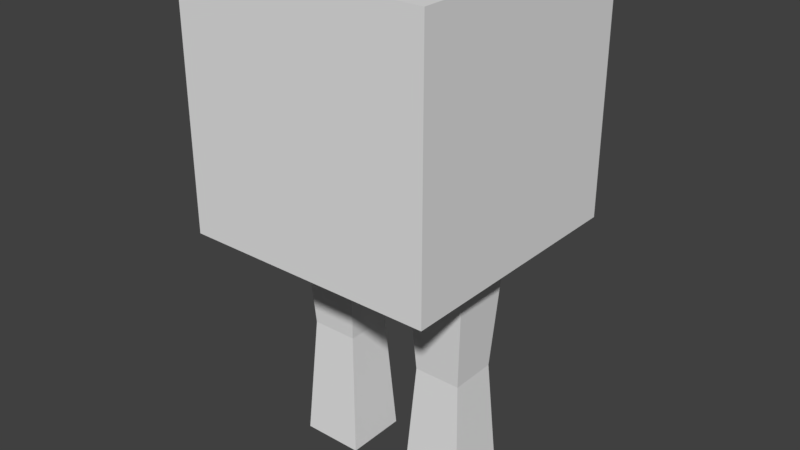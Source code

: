 # Source: Legs.blend  (saved by Blender 2.80.75; exported with 4.5.12 LTS)
import bpy
from mathutils import Matrix  # noqa: F401  (used for matrix-valued properties, if any)

bpy.ops.wm.read_factory_settings(use_empty=True)
scene = bpy.context.scene
scene.name = 'Scene'

# ---- collections
col_collection_1 = bpy.data.collections.new('Collection 1'); scene.collection.children.link(col_collection_1)

# ---- materials (node trees are filled in below, after node groups)
mat_material = bpy.data.materials.new('Material')
mat_material.alpha_threshold = 0.0
mat_material.roughness = 0.5
mat_material.line_color = (0.0, 0.0, 0.0, 1.0)

# ---- material node trees

# ---- world
world_world = bpy.data.worlds.new('World'); scene.world = world_world
world_world.color = (0.05088, 0.05088, 0.05088)
world_world.use_sun_shadow = False
world_world.sun_shadow_jitter_overblur = 0.0

# ---- meshes
me_cube = bpy.data.meshes.new('Cube')
me_cube.from_pydata([(1.0, 1.0, 2.0), (1.0, -1.0, 2.0), (1.0, 1.0, 4.0), (1.0, -1.0, 4.0), (0.3125, -0.1875, 1.0), (0.25, -0.25, 2.0), (0.3125, 0.1875, 1.0), (0.25, 0.25, 2.0), (0.6875, -0.1875, 1.0), (0.75, -0.25, 2.0), (0.6875, 0.1875, 1.0), (0.75, 0.25, 2.0), (0.25, 0.25, 0.0), (0.25, -0.25, 0.0), (0.75, 0.25, 0.0), (0.75, -0.25, 0.0), (0.3, -0.2, 0.8), (0.2875, -0.2125, 0.6), (0.275, -0.225, 0.4), (0.2625, -0.2375, 0.2), (0.7375, -0.2375, 0.2), (0.725, -0.225, 0.4), (0.7125, -0.2125, 0.6), (0.7, -0.2, 0.8), (0.7, 0.2, 0.8), (0.7125, 0.2125, 0.6), (0.725, 0.225, 0.4), (0.7375, 0.2375, 0.2), (0.2625, 0.2375, 0.2), (0.275, 0.225, 0.4), (0.2875, 0.2125, 0.6), (0.3, 0.2, 0.8), (0.3, -0.2, 1.2), (0.2875, -0.2125, 1.4), (0.275, -0.225, 1.6), (0.2625, -0.2375, 1.8), (0.2625, 0.2375, 1.8), (0.275, 0.225, 1.6), (0.2875, 0.2125, 1.4), (0.3, 0.2, 1.2), (0.7375, 0.2375, 1.8), (0.725, 0.225, 1.6), (0.7125, 0.2125, 1.4), (0.7, 0.2, 1.2), (0.7375, -0.2375, 1.8), (0.725, -0.225, 1.6), (0.7125, -0.2125, 1.4), (0.7, -0.2, 1.2), (-1.0, 1.0, 2.0), (-1.0, -1.0, 2.0), (-1.0, 1.0, 4.0), (-1.0, -1.0, 4.0), (0.0, 1.0, 2.0), (0.0, -1.0, 2.0), (0.0, 1.0, 4.0), (0.0, -1.0, 4.0), (-0.3125, -0.1875, 1.0), (-0.25, -0.25, 2.0), (-0.3125, 0.1875, 1.0), (-0.25, 0.25, 2.0), (-0.6875, -0.1875, 1.0), (-0.75, -0.25, 2.0), (-0.6875, 0.1875, 1.0), (-0.75, 0.25, 2.0), (-0.25, 0.25, 0.0), (-0.25, -0.25, 0.0), (-0.75, 0.25, 0.0), (-0.75, -0.25, 0.0), (-0.3, -0.2, 0.8), (-0.2875, -0.2125, 0.6), (-0.275, -0.225, 0.4), (-0.2625, -0.2375, 0.2), (-0.7375, -0.2375, 0.2), (-0.725, -0.225, 0.4), (-0.7125, -0.2125, 0.6), (-0.7, -0.2, 0.8), (-0.7, 0.2, 0.8), (-0.7125, 0.2125, 0.6), (-0.725, 0.225, 0.4), (-0.7375, 0.2375, 0.2), (-0.2625, 0.2375, 0.2), (-0.275, 0.225, 0.4), (-0.2875, 0.2125, 0.6), (-0.3, 0.2, 0.8), (-0.3, -0.2, 1.2), (-0.2875, -0.2125, 1.4), (-0.275, -0.225, 1.6), (-0.2625, -0.2375, 1.8), (-0.2625, 0.2375, 1.8), (-0.275, 0.225, 1.6), (-0.2875, 0.2125, 1.4), (-0.3, 0.2, 1.2), (-0.7375, 0.2375, 1.8), (-0.725, 0.225, 1.6), (-0.7125, 0.2125, 1.4), (-0.7, 0.2, 1.2), (-0.7375, -0.2375, 1.8), (-0.725, -0.225, 1.6), (-0.7125, -0.2125, 1.4), (-0.7, -0.2, 1.2)], [], [(0, 2, 3, 1), (2, 0, 52, 54), (1, 3, 55, 53), (2, 54, 55, 3), (0, 1, 53, 52), (35, 5, 7, 36), (36, 7, 11, 40), (40, 11, 9, 44), (44, 9, 5, 35), (20, 19, 13, 15), (11, 7, 5, 9), (12, 14, 15, 13), (28, 27, 14, 12), (19, 28, 12, 13), (27, 20, 15, 14), (10, 8, 23, 24), (24, 23, 22, 25), (25, 22, 21, 26), (26, 21, 20, 27), (4, 6, 31, 16), (16, 31, 30, 17), (17, 30, 29, 18), (18, 29, 28, 19), (6, 10, 24, 31), (31, 24, 25, 30), (30, 25, 26, 29), (29, 26, 27, 28), (8, 4, 16, 23), (23, 16, 17, 22), (22, 17, 18, 21), (21, 18, 19, 20), (8, 47, 32, 4), (47, 46, 33, 32), (46, 45, 34, 33), (45, 44, 35, 34), (10, 43, 47, 8), (43, 42, 46, 47), (42, 41, 45, 46), (41, 40, 44, 45), (6, 39, 43, 10), (39, 38, 42, 43), (38, 37, 41, 42), (37, 36, 40, 41), (4, 32, 39, 6), (32, 33, 38, 39), (33, 34, 37, 38), (34, 35, 36, 37), (48, 49, 51, 50), (50, 54, 52, 48), (49, 53, 55, 51), (50, 51, 55, 54), (48, 52, 53, 49), (87, 88, 59, 57), (88, 92, 63, 59), (92, 96, 61, 63), (96, 87, 57, 61), (72, 67, 65, 71), (63, 61, 57, 59), (64, 65, 67, 66), (80, 64, 66, 79), (71, 65, 64, 80), (79, 66, 67, 72), (62, 76, 75, 60), (76, 77, 74, 75), (77, 78, 73, 74), (78, 79, 72, 73), (56, 68, 83, 58), (68, 69, 82, 83), (69, 70, 81, 82), (70, 71, 80, 81), (58, 83, 76, 62), (83, 82, 77, 76), (82, 81, 78, 77), (81, 80, 79, 78), (60, 75, 68, 56), (75, 74, 69, 68), (74, 73, 70, 69), (73, 72, 71, 70), (60, 56, 84, 99), (99, 84, 85, 98), (98, 85, 86, 97), (97, 86, 87, 96), (62, 60, 99, 95), (95, 99, 98, 94), (94, 98, 97, 93), (93, 97, 96, 92), (58, 62, 95, 91), (91, 95, 94, 90), (90, 94, 93, 89), (89, 93, 92, 88), (56, 58, 91, 84), (84, 91, 90, 85), (85, 90, 89, 86), (86, 89, 88, 87)])
_uv = me_cube.uv_layers.new(name='UVMap')
_uv.uv.foreach_set('vector', [0.0, 0.0, 0.0, 0.0, 0.0, 0.0, 0.0, 0.0, 0.0, 0.0, 0.0, 0.0, 0.0, 0.0, 0.0, 0.0, 0.0, 0.0, 0.0, 0.0, 0.0, 0.0, 0.0, 0.0, 0.0, 0.0, 0.0, 0.0, 0.0, 0.0, 0.0, 0.0, 0.0, 0.0, 1.0, 0.0, 1.0, 1.0, 0.0, 1.0, 0.575, 0.0, 0.625, 0.0, 0.625, 0.25, 0.575, 0.25, 0.575, 0.25, 0.625, 0.25, 0.625, 0.5, 0.575, 0.5, 0.575, 0.5, 0.625, 0.5, 0.625, 0.75, 0.575, 0.75, 0.575, 0.75, 0.625, 0.75, 0.625, 1.0, 0.575, 1.0, 0.375, 0.75, 0.375, 1.0, 0.375, 1.0, 0.375, 0.75, 0.625, 0.5, 0.875, 0.5, 0.875, 0.75, 0.625, 0.75, 0.125, 0.5, 0.375, 0.5, 0.375, 0.75, 0.125, 0.75, 0.375, 0.25, 0.375, 0.5, 0.375, 0.5, 0.375, 0.25, 0.375, 0.0, 0.375, 0.25, 0.375, 0.25, 0.375, 0.0, 0.375, 0.5, 0.375, 0.75, 0.375, 0.75, 0.375, 0.5, 0.375, 0.5, 0.375, 0.75, 0.375, 0.75, 0.375, 0.5, 0.375, 0.5, 0.375, 0.75, 0.375, 0.75, 0.375, 0.5, 0.375, 0.5, 0.375, 0.75, 0.375, 0.75, 0.375, 0.5, 0.375, 0.5, 0.375, 0.75, 0.375, 0.75, 0.375, 0.5, 0.375, 0.0, 0.375, 0.25, 0.375, 0.25, 0.375, 0.0, 0.375, 0.0, 0.375, 0.25, 0.375, 0.25, 0.375, 0.0, 0.375, 0.0, 0.375, 0.25, 0.375, 0.25, 0.375, 0.0, 0.375, 0.0, 0.375, 0.25, 0.375, 0.25, 0.375, 0.0, 0.375, 0.25, 0.375, 0.5, 0.375, 0.5, 0.375, 0.25, 0.375, 0.25, 0.375, 0.5, 0.375, 0.5, 0.375, 0.25, 0.375, 0.25, 0.375, 0.5, 0.375, 0.5, 0.375, 0.25, 0.375, 0.25, 0.375, 0.5, 0.375, 0.5, 0.375, 0.25, 0.375, 0.75, 0.375, 1.0, 0.375, 1.0, 0.375, 0.75, 0.375, 0.75, 0.375, 1.0, 0.375, 1.0, 0.375, 0.75, 0.375, 0.75, 0.375, 1.0, 0.375, 1.0, 0.375, 0.75, 0.375, 0.75, 0.375, 1.0, 0.375, 1.0, 0.375, 0.75, 0.375, 0.75, 0.425, 0.75, 0.425, 1.0, 0.375, 1.0, 0.425, 0.75, 0.475, 0.75, 0.475, 1.0, 0.425, 1.0, 0.475, 0.75, 0.525, 0.75, 0.525, 1.0, 0.475, 1.0, 0.525, 0.75, 0.575, 0.75, 0.575, 1.0, 0.525, 1.0, 0.375, 0.5, 0.425, 0.5, 0.425, 0.75, 0.375, 0.75, 0.425, 0.5, 0.475, 0.5, 0.475, 0.75, 0.425, 0.75, 0.475, 0.5, 0.525, 0.5, 0.525, 0.75, 0.475, 0.75, 0.525, 0.5, 0.575, 0.5, 0.575, 0.75, 0.525, 0.75, 0.375, 0.25, 0.425, 0.25, 0.425, 0.5, 0.375, 0.5, 0.425, 0.25, 0.475, 0.25, 0.475, 0.5, 0.425, 0.5, 0.475, 0.25, 0.525, 0.25, 0.525, 0.5, 0.475, 0.5, 0.525, 0.25, 0.575, 0.25, 0.575, 0.5, 0.525, 0.5, 0.375, 0.0, 0.425, 0.0, 0.425, 0.25, 0.375, 0.25, 0.425, 0.0, 0.475, 0.0, 0.475, 0.25, 0.425, 0.25, 0.475, 0.0, 0.525, 0.0, 0.525, 0.25, 0.475, 0.25, 0.525, 0.0, 0.575, 0.0, 0.575, 0.25, 0.525, 0.25, 0.0, 0.0, 0.0, 0.0, 0.0, 0.0, 0.0, 0.0, 0.0, 0.0, 0.0, 0.0, 0.0, 0.0, 0.0, 0.0, 0.0, 0.0, 0.0, 0.0, 0.0, 0.0, 0.0, 0.0, 0.0, 0.0, 0.0, 0.0, 0.0, 0.0, 0.0, 0.0, 0.0, 0.0, 0.0, 1.0, 1.0, 1.0, 1.0, 0.0, 0.575, 0.0, 0.575, 0.25, 0.625, 0.25, 0.625, 0.0, 0.575, 0.25, 0.575, 0.5, 0.625, 0.5, 0.625, 0.25, 0.575, 0.5, 0.575, 0.75, 0.625, 0.75, 0.625, 0.5, 0.575, 0.75, 0.575, 1.0, 0.625, 1.0, 0.625, 0.75, 0.375, 0.75, 0.375, 0.75, 0.375, 1.0, 0.375, 1.0, 0.625, 0.5, 0.625, 0.75, 0.875, 0.75, 0.875, 0.5, 0.125, 0.5, 0.125, 0.75, 0.375, 0.75, 0.375, 0.5, 0.375, 0.25, 0.375, 0.25, 0.375, 0.5, 0.375, 0.5, 0.375, 0.0, 0.375, 0.0, 0.375, 0.25, 0.375, 0.25, 0.375, 0.5, 0.375, 0.5, 0.375, 0.75, 0.375, 0.75, 0.375, 0.5, 0.375, 0.5, 0.375, 0.75, 0.375, 0.75, 0.375, 0.5, 0.375, 0.5, 0.375, 0.75, 0.375, 0.75, 0.375, 0.5, 0.375, 0.5, 0.375, 0.75, 0.375, 0.75, 0.375, 0.5, 0.375, 0.5, 0.375, 0.75, 0.375, 0.75, 0.375, 0.0, 0.375, 0.0, 0.375, 0.25, 0.375, 0.25, 0.375, 0.0, 0.375, 0.0, 0.375, 0.25, 0.375, 0.25, 0.375, 0.0, 0.375, 0.0, 0.375, 0.25, 0.375, 0.25, 0.375, 0.0, 0.375, 0.0, 0.375, 0.25, 0.375, 0.25, 0.375, 0.25, 0.375, 0.25, 0.375, 0.5, 0.375, 0.5, 0.375, 0.25, 0.375, 0.25, 0.375, 0.5, 0.375, 0.5, 0.375, 0.25, 0.375, 0.25, 0.375, 0.5, 0.375, 0.5, 0.375, 0.25, 0.375, 0.25, 0.375, 0.5, 0.375, 0.5, 0.375, 0.75, 0.375, 0.75, 0.375, 1.0, 0.375, 1.0, 0.375, 0.75, 0.375, 0.75, 0.375, 1.0, 0.375, 1.0, 0.375, 0.75, 0.375, 0.75, 0.375, 1.0, 0.375, 1.0, 0.375, 0.75, 0.375, 0.75, 0.375, 1.0, 0.375, 1.0, 0.375, 0.75, 0.375, 1.0, 0.425, 1.0, 0.425, 0.75, 0.425, 0.75, 0.425, 1.0, 0.475, 1.0, 0.475, 0.75, 0.475, 0.75, 0.475, 1.0, 0.525, 1.0, 0.525, 0.75, 0.525, 0.75, 0.525, 1.0, 0.575, 1.0, 0.575, 0.75, 0.375, 0.5, 0.375, 0.75, 0.425, 0.75, 0.425, 0.5, 0.425, 0.5, 0.425, 0.75, 0.475, 0.75, 0.475, 0.5, 0.475, 0.5, 0.475, 0.75, 0.525, 0.75, 0.525, 0.5, 0.525, 0.5, 0.525, 0.75, 0.575, 0.75, 0.575, 0.5, 0.375, 0.25, 0.375, 0.5, 0.425, 0.5, 0.425, 0.25, 0.425, 0.25, 0.425, 0.5, 0.475, 0.5, 0.475, 0.25, 0.475, 0.25, 0.475, 0.5, 0.525, 0.5, 0.525, 0.25, 0.525, 0.25, 0.525, 0.5, 0.575, 0.5, 0.575, 0.25, 0.375, 0.0, 0.375, 0.25, 0.425, 0.25, 0.425, 0.0, 0.425, 0.0, 0.425, 0.25, 0.475, 0.25, 0.475, 0.0, 0.475, 0.0, 0.475, 0.25, 0.525, 0.25, 0.525, 0.0, 0.525, 0.0, 0.525, 0.25, 0.575, 0.25, 0.575, 0.0])
me_cube.materials.append(mat_material)
me_cube.use_remesh_preserve_volume = False
me_cube.use_remesh_preserve_attributes = False
me_cube.use_mirror_vertex_groups = False
me_cube.update()
arm_armature = bpy.data.armatures.new('Armature')  # bones are not reproduced

# ---- objects
ob_armature = bpy.data.objects.new('Armature', arm_armature)
ob_cube = bpy.data.objects.new('Cube', me_cube)

# ---- transforms, parenting, visibility, modifiers, constraints
ob_armature.location = (0.0, 0.0, 0.0)
ob_armature.show_in_front = True
ob_armature.lineart.crease_threshold = 0.0
ob_cube.parent = ob_armature
ob_cube.location = (0.0, 0.0, 0.0)
ob_cube.lock_rotations_4d = False
ob_cube.empty_display_type = 'ARROWS'
ob_cube.lineart.crease_threshold = 0.0
_vg = ob_cube.vertex_groups.new(name='Bone')
_vg.add([0, 1, 2, 3, 48, 49, 50, 51, 52, 53, 54, 55], 1.0, 'REPLACE')
_vg = ob_cube.vertex_groups.new(name='Leg L 1')
for _i, _w in zip([4, 5, 6, 7, 8, 9, 10, 11, 16, 17, 22, 23, 24, 25, 30, 31, 32, 33, 34, 35, 36, 37, 38, 39, 40, 41, 42, 43, 44, 45, 46, 47, 49, 56, 57, 58, 59, 60, 61, 62, 63, 68, 69, 73, 74, 75, 76, 77, 82, 83, 84, 85, 86, 87, 88, 89, 90, 91, 92, 93, 94, 95, 96, 97, 98, 99], [1.0, 0.9983, 1.0, 0.9984, 1.0, 0.9984, 1.0, 0.9983, 0.1303, 0.0229, 0.02289, 0.1303, 0.1303, 0.02288, 0.02289, 0.1303, 1.0, 1.0, 0.9891, 0.9964, 0.9964, 0.9891, 1.0, 1.0, 0.9964, 0.9891, 1.0, 1.0, 0.9964, 0.9891, 1.0, 1.0, 0.0, 0.0, 0.0, 0.0, 0.0451, 0.0, 0.0, 0.0, 0.01211, 0.0, 0.0229, 0.0, 0.02289, 0.0, 0.0, 0.0, 0.02289, 0.0, 0.0, 0.0, 0.0, 0.0, 0.01029, 0.0, 0.0, 0.0, 0.0, 0.0, 0.0, 0.0, 0.0, 0.0, 0.0, 0.0]): _vg.add([_i], _w, 'REPLACE')
_vg = ob_cube.vertex_groups.new(name='Leg L 2')
for _i, _w in zip([4, 6, 8, 10, 12, 13, 14, 15, 16, 17, 18, 19, 20, 21, 22, 23, 24, 25, 26, 27, 28, 29, 30, 31, 32, 33, 38, 39, 42, 43, 46, 47, 56, 58, 60, 62, 64, 65, 66, 67, 68, 69, 70, 71, 72, 73, 74, 75, 76, 77, 78, 79, 80, 81, 82, 83, 84, 85, 90, 91, 94, 95, 98, 99], [0.4992, 0.4994, 0.4992, 0.4994, 1.0, 1.0, 1.0, 1.0, 1.0, 1.0, 1.0, 1.0, 1.0, 1.0, 1.0, 1.0, 1.0, 1.0, 1.0, 1.0, 0.9977, 1.0, 1.0, 1.0, 0.0, 0.02281, 0.02283, 0.0, 0.02283, 0.0, 0.0, 0.0, 0.0, 0.0, 0.0, 0.0, 0.0, 0.0, 0.0, 0.0, 0.0, 0.0, 0.0, 0.01324, 0.0, 0.0, 0.0, 0.0, 0.0, 0.0, 0.0, 0.0, 0.0, 0.0, 0.0, 0.006812, 0.0, 0.0, 0.02283, 0.0, 0.0, 0.0, 0.0228, 0.0]): _vg.add([_i], _w, 'REPLACE')
_vg = ob_cube.vertex_groups.new(name='Foot L')
for _i, _w in zip([12, 13, 14, 15, 18, 19, 20, 21, 26, 27, 28, 29], [0.4096, 0.6592, 0.4226, 0.7183, 0.06537, 0.2133, 0.2299, 0.06977, 0.04266, 0.1442, 0.1397, 0.03986]): _vg.add([_i], _w, 'REPLACE')
_vg = ob_cube.vertex_groups.new(name='Leg R 1')
for _i, _w in zip([56, 57, 58, 59, 60, 61, 62, 63, 84, 85, 86, 87, 88, 89, 90, 91, 92, 93, 94, 95, 96, 97, 98, 99], [1.0, 1.0, 0.9922, 1.0, 0.9931, 1.0, 1.0, 1.0, 0.9807, 1.0, 1.0, 1.0, 1.0, 1.0, 1.0, 1.0, 1.0, 1.0, 1.0, 1.0, 1.0, 1.0, 1.0, 1.0]): _vg.add([_i], _w, 'REPLACE')
_vg = ob_cube.vertex_groups.new(name='Leg R 2')
for _i, _w in zip([64, 65, 66, 67, 68, 69, 70, 71, 72, 73, 74, 75, 76, 77, 78, 79, 80, 81, 82, 83], [1.0, 1.0, 1.0, 1.0, 1.0, 1.0, 1.0, 1.0, 1.0, 0.9938, 0.9816, 0.9957, 1.0, 1.0, 1.0, 1.0, 1.0, 1.0, 1.0, 1.0]): _vg.add([_i], _w, 'REPLACE')
_vg = ob_cube.vertex_groups.new(name='Foot R')
for _i, _w in zip([64, 65, 66, 67, 70, 71, 72, 73, 78, 79, 80, 81], [0.4096, 0.6592, 0.4226, 0.7183, 0.06537, 0.2133, 0.2299, 0.06977, 0.04266, 0.1442, 0.1397, 0.03986]): _vg.add([_i], _w, 'REPLACE')
_m = ob_cube.modifiers.new('Armature', 'ARMATURE')
_m.object = ob_armature

# ---- collection membership
scene.collection.objects.link(ob_armature)
scene.collection.objects.link(ob_cube)

# ---- scene / render settings (as saved in the file)
scene.frame_start = 1; scene.frame_end = 250; scene.frame_set(1)
scene.render.engine = 'CYCLES'
scene.render.fps = 60
scene.render.dither_intensity = 0.0
scene.cycles.use_denoising = False
scene.cycles.samples = 256
scene.cycles.sampling_pattern = 'TABULATED_SOBOL'
scene.cycles.use_adaptive_sampling = False
scene.cycles.use_light_tree = False
scene.cycles.max_bounces = 5
scene.cycles.diffuse_bounces = 6
scene.cycles.glossy_bounces = 6
scene.cycles.transmission_bounces = 6
scene.cycles.volume_bounces = 6
scene.view_settings.view_transform = 'Standard'
bpy.context.view_layer.update()

# ---- added for rendering (the .blend has no active camera and no usable light): camera, sun
cam_auto = bpy.data.cameras.new('AutoCamera')
cam_auto.lens = 50.0
cam_auto.sensor_width = 36.0
cam_auto.clip_end = 1000.0
ob_auto_camera = bpy.data.objects.new('AutoCamera', cam_auto)
scene.collection.objects.link(ob_auto_camera)
ob_auto_camera.location = (4.53266, -5.43919, 5.62613)
ob_auto_camera.rotation_euler = (1.09748, -7.21219e-08, 0.694738)
scene.camera = ob_auto_camera
light_auto_sun = bpy.data.lights.new('AutoSun', 'SUN')
light_auto_sun.energy = 3.0
light_auto_sun.angle = 0.0523599
ob_auto_sun = bpy.data.objects.new('AutoSun', light_auto_sun)
scene.collection.objects.link(ob_auto_sun)
ob_auto_sun.rotation_euler = (0.872665, 0.174533, 0.523599)
bpy.context.view_layer.update()
